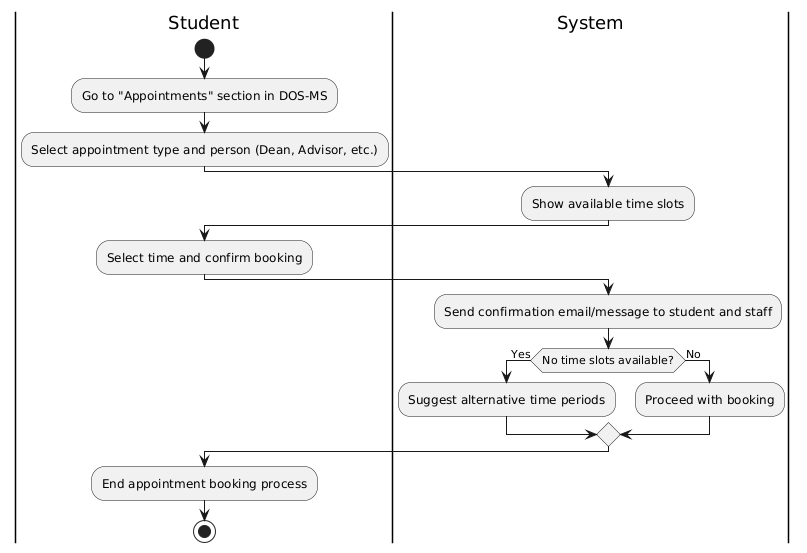

The diagram above was rendered by PlantUML. Its source (embedded in the PNG):
@startuml
|Student|
start
:Go to "Appointments" section in DOS-MS;

|Student|
:Select appointment type and person (Dean, Advisor, etc.);

|System|
:Show available time slots;

|Student|
:Select time and confirm booking;

|System|
:Send confirmation email/message to student and staff;

if (No time slots available?) then (Yes)
  :Suggest alternative time periods;
else (No)
  :Proceed with booking;
endif

|Student|
:End appointment booking process;
stop
@enduml